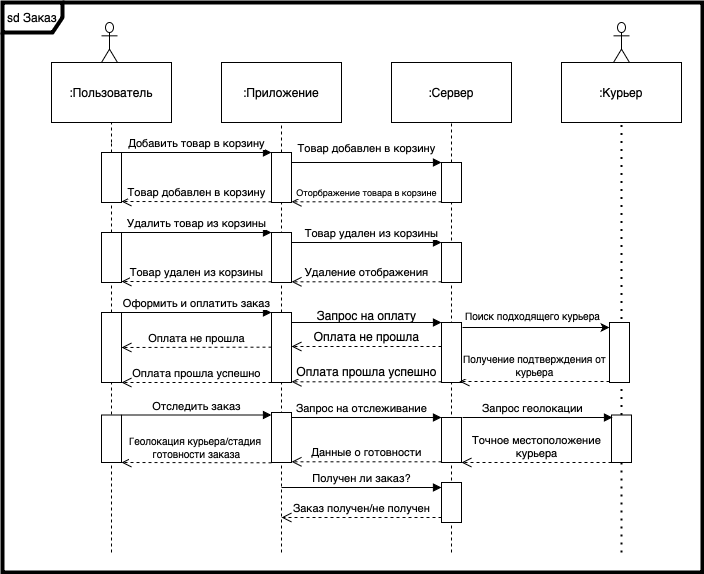

The diagram above was exported from draw.io. Its source (the exported page's mxGraphModel, read from the mxfile embedded in the PNG):
<mxGraphModel dx="895" dy="615" grid="1" gridSize="10" guides="1" tooltips="1" connect="1" arrows="1" fold="1" page="1" pageScale="1" pageWidth="827" pageHeight="1169" math="0" shadow="0">
  <root>
    <mxCell id="0" />
    <mxCell id="1" parent="0" />
    <mxCell id="88tD4mSC_Q-dW8ATIrht-15" value="" style="rounded=0;whiteSpace=wrap;html=1;" vertex="1" parent="1">
      <mxGeometry x="50" y="140" width="700" height="570" as="geometry" />
    </mxCell>
    <mxCell id="8WpVHtDPgkpQu36HEcTA-6" value="" style="endArrow=none;dashed=1;html=1;rounded=0;entryX=0.5;entryY=1;entryDx=0;entryDy=0;" parent="1" source="8WpVHtDPgkpQu36HEcTA-3" target="8WpVHtDPgkpQu36HEcTA-9" edge="1">
      <mxGeometry width="50" height="50" relative="1" as="geometry">
        <mxPoint x="329" y="720" as="sourcePoint" />
        <mxPoint x="359" y="260" as="targetPoint" />
      </mxGeometry>
    </mxCell>
    <mxCell id="8WpVHtDPgkpQu36HEcTA-5" value="" style="endArrow=none;dashed=1;html=1;rounded=0;entryX=0.5;entryY=1;entryDx=0;entryDy=0;" parent="1" target="8WpVHtDPgkpQu36HEcTA-8" edge="1">
      <mxGeometry width="50" height="50" relative="1" as="geometry">
        <mxPoint x="159" y="280" as="sourcePoint" />
        <mxPoint x="189" y="270" as="targetPoint" />
      </mxGeometry>
    </mxCell>
    <mxCell id="8WpVHtDPgkpQu36HEcTA-7" value="" style="endArrow=none;dashed=1;html=1;rounded=0;entryX=0.5;entryY=1;entryDx=0;entryDy=0;" parent="1" target="8WpVHtDPgkpQu36HEcTA-10" edge="1">
      <mxGeometry width="50" height="50" relative="1" as="geometry">
        <mxPoint x="499" y="690" as="sourcePoint" />
        <mxPoint x="524" y="270" as="targetPoint" />
      </mxGeometry>
    </mxCell>
    <mxCell id="8WpVHtDPgkpQu36HEcTA-8" value=":Пользователь" style="rounded=0;whiteSpace=wrap;html=1;" parent="1" vertex="1">
      <mxGeometry x="99" y="200" width="120" height="60" as="geometry" />
    </mxCell>
    <mxCell id="8WpVHtDPgkpQu36HEcTA-9" value=":Приложение" style="rounded=0;whiteSpace=wrap;html=1;" parent="1" vertex="1">
      <mxGeometry x="269" y="200" width="120" height="60" as="geometry" />
    </mxCell>
    <mxCell id="8WpVHtDPgkpQu36HEcTA-10" value=":Сервер" style="rounded=0;whiteSpace=wrap;html=1;" parent="1" vertex="1">
      <mxGeometry x="439" y="200" width="120" height="60" as="geometry" />
    </mxCell>
    <mxCell id="8WpVHtDPgkpQu36HEcTA-11" value="" style="endArrow=none;dashed=1;html=1;rounded=0;entryX=0.5;entryY=1;entryDx=0;entryDy=0;" parent="1" target="8WpVHtDPgkpQu36HEcTA-3" edge="1">
      <mxGeometry width="50" height="50" relative="1" as="geometry">
        <mxPoint x="329" y="690" as="sourcePoint" />
        <mxPoint x="329" y="260" as="targetPoint" />
      </mxGeometry>
    </mxCell>
    <mxCell id="8WpVHtDPgkpQu36HEcTA-3" value="" style="html=1;points=[[0,0,0,0,5],[0,1,0,0,-5],[1,0,0,0,5],[1,1,0,0,-5]];perimeter=orthogonalPerimeter;outlineConnect=0;targetShapes=umlLifeline;portConstraint=eastwest;newEdgeStyle={&quot;curved&quot;:0,&quot;rounded&quot;:0};" parent="1" vertex="1">
      <mxGeometry x="319" y="290" width="20" height="50" as="geometry" />
    </mxCell>
    <mxCell id="8WpVHtDPgkpQu36HEcTA-13" value="Добавить товар в корзину" style="html=1;verticalAlign=bottom;endArrow=block;curved=0;rounded=0;" parent="1" target="8WpVHtDPgkpQu36HEcTA-3" edge="1">
      <mxGeometry width="80" relative="1" as="geometry">
        <mxPoint x="169" y="290" as="sourcePoint" />
        <mxPoint x="479" y="470" as="targetPoint" />
      </mxGeometry>
    </mxCell>
    <mxCell id="8WpVHtDPgkpQu36HEcTA-15" value="" style="html=1;points=[[0,0,0,0,5],[0,1,0,0,-5],[1,0,0,0,5],[1,1,0,0,-5]];perimeter=orthogonalPerimeter;outlineConnect=0;targetShapes=umlLifeline;portConstraint=eastwest;newEdgeStyle={&quot;curved&quot;:0,&quot;rounded&quot;:0};" parent="1" vertex="1">
      <mxGeometry x="489" y="300" width="20" height="40" as="geometry" />
    </mxCell>
    <mxCell id="8WpVHtDPgkpQu36HEcTA-16" value="" style="html=1;verticalAlign=bottom;endArrow=block;curved=0;rounded=0;entryX=0;entryY=0;entryDx=0;entryDy=5;" parent="1" edge="1">
      <mxGeometry relative="1" as="geometry">
        <mxPoint x="339" y="300" as="sourcePoint" />
        <mxPoint x="489" y="300" as="targetPoint" />
      </mxGeometry>
    </mxCell>
    <mxCell id="8WpVHtDPgkpQu36HEcTA-17" value="&lt;font style=&quot;font-size: 9px;&quot;&gt;Оторбражение товара в корзине&lt;/font&gt;" style="html=1;verticalAlign=bottom;endArrow=open;dashed=1;endSize=8;curved=0;rounded=0;exitX=0;exitY=1;exitDx=0;exitDy=-5;" parent="1" edge="1">
      <mxGeometry relative="1" as="geometry">
        <mxPoint x="339" y="339.31" as="targetPoint" />
        <mxPoint x="489" y="339.31" as="sourcePoint" />
        <Array as="points">
          <mxPoint x="449" y="339.31" />
        </Array>
      </mxGeometry>
    </mxCell>
    <mxCell id="8WpVHtDPgkpQu36HEcTA-18" value="&lt;font style=&quot;font-size: 11px;&quot;&gt;Товар добавлен в корзину&lt;/font&gt;" style="text;html=1;align=center;verticalAlign=middle;resizable=0;points=[];autosize=1;strokeColor=none;fillColor=none;" parent="1" vertex="1">
      <mxGeometry x="334" y="270" width="160" height="30" as="geometry" />
    </mxCell>
    <mxCell id="8WpVHtDPgkpQu36HEcTA-19" value="&lt;font style=&quot;font-size: 11px;&quot;&gt;Товар добавлен в корзину&lt;/font&gt;" style="html=1;verticalAlign=bottom;endArrow=open;dashed=1;endSize=8;curved=0;rounded=0;exitX=0;exitY=1;exitDx=0;exitDy=-5;exitPerimeter=0;" parent="1" edge="1">
      <mxGeometry x="0.0023" relative="1" as="geometry">
        <mxPoint x="169" y="339" as="targetPoint" />
        <mxPoint x="319" y="339.31" as="sourcePoint" />
        <mxPoint as="offset" />
      </mxGeometry>
    </mxCell>
    <mxCell id="8WpVHtDPgkpQu36HEcTA-21" value="" style="endArrow=none;dashed=1;html=1;rounded=0;" parent="1" source="8WpVHtDPgkpQu36HEcTA-54" edge="1">
      <mxGeometry width="50" height="50" relative="1" as="geometry">
        <mxPoint x="159" y="690" as="sourcePoint" />
        <mxPoint x="159" y="280" as="targetPoint" />
      </mxGeometry>
    </mxCell>
    <mxCell id="8WpVHtDPgkpQu36HEcTA-22" value="" style="html=1;points=[[0,0,0,0,5],[0,1,0,0,-5],[1,0,0,0,5],[1,1,0,0,-5]];perimeter=orthogonalPerimeter;outlineConnect=0;targetShapes=umlLifeline;portConstraint=eastwest;newEdgeStyle={&quot;curved&quot;:0,&quot;rounded&quot;:0};" parent="1" vertex="1">
      <mxGeometry x="319" y="370" width="20" height="50" as="geometry" />
    </mxCell>
    <mxCell id="8WpVHtDPgkpQu36HEcTA-23" value="Удалить товар из корзины" style="html=1;verticalAlign=bottom;endArrow=block;curved=0;rounded=0;entryX=0;entryY=0;entryDx=0;entryDy=5;" parent="1" edge="1">
      <mxGeometry relative="1" as="geometry">
        <mxPoint x="169" y="370" as="sourcePoint" />
        <mxPoint x="319" y="370" as="targetPoint" />
      </mxGeometry>
    </mxCell>
    <mxCell id="8WpVHtDPgkpQu36HEcTA-24" value="&lt;font style=&quot;font-size: 11px;&quot;&gt;Товар удален из корзины&lt;/font&gt;" style="html=1;verticalAlign=bottom;endArrow=open;dashed=1;endSize=8;curved=0;rounded=0;exitX=0;exitY=1;exitDx=0;exitDy=-5;" parent="1" edge="1">
      <mxGeometry relative="1" as="geometry">
        <mxPoint x="169" y="419" as="targetPoint" />
        <mxPoint x="319" y="419.3100000000001" as="sourcePoint" />
        <mxPoint as="offset" />
      </mxGeometry>
    </mxCell>
    <mxCell id="8WpVHtDPgkpQu36HEcTA-25" value="" style="html=1;points=[[0,0,0,0,5],[0,1,0,0,-5],[1,0,0,0,5],[1,1,0,0,-5]];perimeter=orthogonalPerimeter;outlineConnect=0;targetShapes=umlLifeline;portConstraint=eastwest;newEdgeStyle={&quot;curved&quot;:0,&quot;rounded&quot;:0};" parent="1" vertex="1">
      <mxGeometry x="489" y="380" width="20" height="40" as="geometry" />
    </mxCell>
    <mxCell id="8WpVHtDPgkpQu36HEcTA-26" value="Товар удален из корзины" style="html=1;verticalAlign=bottom;endArrow=block;curved=0;rounded=0;entryX=0;entryY=0;entryDx=0;entryDy=5;" parent="1" edge="1">
      <mxGeometry x="0.0667" relative="1" as="geometry">
        <mxPoint x="339" y="380" as="sourcePoint" />
        <mxPoint x="489" y="380" as="targetPoint" />
        <mxPoint as="offset" />
      </mxGeometry>
    </mxCell>
    <mxCell id="8WpVHtDPgkpQu36HEcTA-27" value="Удаление отображения" style="html=1;verticalAlign=bottom;endArrow=open;dashed=1;endSize=8;curved=0;rounded=0;exitX=0;exitY=1;exitDx=0;exitDy=-5;" parent="1" edge="1">
      <mxGeometry relative="1" as="geometry">
        <mxPoint x="339" y="419.3100000000001" as="targetPoint" />
        <mxPoint x="489" y="419.3100000000001" as="sourcePoint" />
      </mxGeometry>
    </mxCell>
    <mxCell id="8WpVHtDPgkpQu36HEcTA-28" value="" style="html=1;points=[[0,0,0,0,5],[0,1,0,0,-5],[1,0,0,0,5],[1,1,0,0,-5]];perimeter=orthogonalPerimeter;outlineConnect=0;targetShapes=umlLifeline;portConstraint=eastwest;newEdgeStyle={&quot;curved&quot;:0,&quot;rounded&quot;:0};" parent="1" vertex="1">
      <mxGeometry x="319" y="450" width="20" height="70" as="geometry" />
    </mxCell>
    <mxCell id="8WpVHtDPgkpQu36HEcTA-29" value="Оформить и оплатить заказ" style="html=1;verticalAlign=bottom;endArrow=block;curved=0;rounded=0;entryX=0;entryY=0;entryDx=0;entryDy=5;" parent="1" edge="1">
      <mxGeometry relative="1" as="geometry">
        <mxPoint x="169" y="450" as="sourcePoint" />
        <mxPoint x="319" y="450" as="targetPoint" />
      </mxGeometry>
    </mxCell>
    <mxCell id="8WpVHtDPgkpQu36HEcTA-30" value="Оплата не прошла" style="html=1;verticalAlign=bottom;endArrow=open;dashed=1;endSize=8;curved=0;rounded=0;" parent="1" edge="1">
      <mxGeometry relative="1" as="geometry">
        <mxPoint x="169" y="485" as="targetPoint" />
        <mxPoint x="319" y="484.66" as="sourcePoint" />
      </mxGeometry>
    </mxCell>
    <mxCell id="8WpVHtDPgkpQu36HEcTA-33" value="" style="html=1;points=[[0,0,0,0,5],[0,1,0,0,-5],[1,0,0,0,5],[1,1,0,0,-5]];perimeter=orthogonalPerimeter;outlineConnect=0;targetShapes=umlLifeline;portConstraint=eastwest;newEdgeStyle={&quot;curved&quot;:0,&quot;rounded&quot;:0};" parent="1" vertex="1">
      <mxGeometry x="489" y="460" width="20" height="60" as="geometry" />
    </mxCell>
    <mxCell id="8WpVHtDPgkpQu36HEcTA-34" value="" style="html=1;verticalAlign=bottom;endArrow=block;curved=0;rounded=0;" parent="1" source="8WpVHtDPgkpQu36HEcTA-28" target="8WpVHtDPgkpQu36HEcTA-33" edge="1">
      <mxGeometry relative="1" as="geometry">
        <mxPoint x="419" y="465" as="sourcePoint" />
        <Array as="points">
          <mxPoint x="469" y="460" />
        </Array>
      </mxGeometry>
    </mxCell>
    <mxCell id="8WpVHtDPgkpQu36HEcTA-35" value="&lt;font style=&quot;font-size: 12px;&quot;&gt;Оплата прошла успешно&lt;/font&gt;" style="html=1;verticalAlign=bottom;endArrow=open;dashed=1;endSize=8;curved=0;rounded=0;exitX=0;exitY=1;exitDx=0;exitDy=-5;" parent="1" edge="1">
      <mxGeometry relative="1" as="geometry">
        <mxPoint x="339" y="519.31" as="targetPoint" />
        <mxPoint x="489" y="519.31" as="sourcePoint" />
      </mxGeometry>
    </mxCell>
    <mxCell id="8WpVHtDPgkpQu36HEcTA-36" value="Запрос на оплату" style="text;html=1;align=center;verticalAlign=middle;resizable=0;points=[];autosize=1;strokeColor=none;fillColor=none;" parent="1" vertex="1">
      <mxGeometry x="354" y="438" width="120" height="30" as="geometry" />
    </mxCell>
    <mxCell id="8WpVHtDPgkpQu36HEcTA-37" value="&lt;font style=&quot;font-size: 12px;&quot;&gt;Оплата не прошла&lt;/font&gt;" style="html=1;verticalAlign=bottom;endArrow=open;dashed=1;endSize=8;curved=0;rounded=0;exitX=0;exitY=0.4;exitDx=0;exitDy=0;exitPerimeter=0;" parent="1" source="8WpVHtDPgkpQu36HEcTA-33" target="8WpVHtDPgkpQu36HEcTA-28" edge="1">
      <mxGeometry relative="1" as="geometry">
        <mxPoint x="269" y="570" as="targetPoint" />
        <mxPoint x="429" y="570" as="sourcePoint" />
        <mxPoint as="offset" />
      </mxGeometry>
    </mxCell>
    <mxCell id="8WpVHtDPgkpQu36HEcTA-38" value="&lt;font style=&quot;font-size: 11px;&quot;&gt;Оплата прошла успешно&lt;/font&gt;" style="html=1;verticalAlign=bottom;endArrow=open;dashed=1;endSize=8;curved=0;rounded=0;" parent="1" edge="1">
      <mxGeometry relative="1" as="geometry">
        <mxPoint x="169" y="520" as="targetPoint" />
        <mxPoint x="319" y="520" as="sourcePoint" />
      </mxGeometry>
    </mxCell>
    <mxCell id="8WpVHtDPgkpQu36HEcTA-40" value="" style="html=1;points=[[0,0,0,0,5],[0,1,0,0,-5],[1,0,0,0,5],[1,1,0,0,-5]];perimeter=orthogonalPerimeter;outlineConnect=0;targetShapes=umlLifeline;portConstraint=eastwest;newEdgeStyle={&quot;curved&quot;:0,&quot;rounded&quot;:0};" parent="1" vertex="1">
      <mxGeometry x="319" y="550" width="20" height="50" as="geometry" />
    </mxCell>
    <mxCell id="8WpVHtDPgkpQu36HEcTA-41" value="Отследить заказ" style="html=1;verticalAlign=bottom;endArrow=block;curved=0;rounded=0;entryX=0;entryY=0;entryDx=0;entryDy=5;" parent="1" edge="1">
      <mxGeometry relative="1" as="geometry">
        <mxPoint x="169" y="552.5" as="sourcePoint" />
        <mxPoint x="319" y="552.4999999999999" as="targetPoint" />
      </mxGeometry>
    </mxCell>
    <mxCell id="8WpVHtDPgkpQu36HEcTA-42" value="&lt;font style=&quot;font-size: 10px;&quot;&gt;Геолокация курьера/стадия&amp;nbsp;&lt;/font&gt;&lt;div style=&quot;font-size: 10px;&quot;&gt;&lt;font style=&quot;font-size: 10px;&quot;&gt;готовности заказа&lt;/font&gt;&lt;/div&gt;" style="html=1;verticalAlign=bottom;endArrow=open;dashed=1;endSize=8;curved=0;rounded=0;exitX=0;exitY=1;exitDx=0;exitDy=-5;" parent="1" edge="1">
      <mxGeometry x="0.0023" relative="1" as="geometry">
        <mxPoint x="169" y="600" as="targetPoint" />
        <mxPoint x="319" y="600.31" as="sourcePoint" />
        <mxPoint as="offset" />
      </mxGeometry>
    </mxCell>
    <mxCell id="8WpVHtDPgkpQu36HEcTA-43" value="" style="html=1;points=[[0,0,0,0,5],[0,1,0,0,-5],[1,0,0,0,5],[1,1,0,0,-5]];perimeter=orthogonalPerimeter;outlineConnect=0;targetShapes=umlLifeline;portConstraint=eastwest;newEdgeStyle={&quot;curved&quot;:0,&quot;rounded&quot;:0};" parent="1" vertex="1">
      <mxGeometry x="489" y="555" width="20" height="45" as="geometry" />
    </mxCell>
    <mxCell id="8WpVHtDPgkpQu36HEcTA-44" value="Запрос на отслеживание" style="html=1;verticalAlign=bottom;endArrow=block;curved=0;rounded=0;entryX=0;entryY=0;entryDx=0;entryDy=5;" parent="1" edge="1">
      <mxGeometry x="-0.0667" relative="1" as="geometry">
        <mxPoint x="339" y="554.9999999999999" as="sourcePoint" />
        <mxPoint x="489" y="554.9999999999999" as="targetPoint" />
        <mxPoint as="offset" />
      </mxGeometry>
    </mxCell>
    <mxCell id="8WpVHtDPgkpQu36HEcTA-45" value="Данные о готовности" style="html=1;verticalAlign=bottom;endArrow=open;dashed=1;endSize=8;curved=0;rounded=0;exitX=0;exitY=1;exitDx=0;exitDy=-5;entryX=1;entryY=1;entryDx=0;entryDy=-5;entryPerimeter=0;" parent="1" edge="1">
      <mxGeometry relative="1" as="geometry">
        <mxPoint x="339" y="599.31" as="targetPoint" />
        <mxPoint x="489" y="599.31" as="sourcePoint" />
      </mxGeometry>
    </mxCell>
    <mxCell id="8WpVHtDPgkpQu36HEcTA-46" value="" style="html=1;points=[[0,0,0,0,5],[0,1,0,0,-5],[1,0,0,0,5],[1,1,0,0,-5]];perimeter=orthogonalPerimeter;outlineConnect=0;targetShapes=umlLifeline;portConstraint=eastwest;newEdgeStyle={&quot;curved&quot;:0,&quot;rounded&quot;:0};" parent="1" vertex="1">
      <mxGeometry x="489" y="620" width="20" height="40" as="geometry" />
    </mxCell>
    <mxCell id="8WpVHtDPgkpQu36HEcTA-47" value="Получен ли заказ?" style="html=1;verticalAlign=bottom;endArrow=block;curved=0;rounded=0;entryX=0;entryY=0;entryDx=0;entryDy=5;" parent="1" target="8WpVHtDPgkpQu36HEcTA-46" edge="1">
      <mxGeometry relative="1" as="geometry">
        <mxPoint x="329" y="625" as="sourcePoint" />
      </mxGeometry>
    </mxCell>
    <mxCell id="8WpVHtDPgkpQu36HEcTA-48" value="&lt;font style=&quot;font-size: 11px;&quot;&gt;Заказ получен/не получен&lt;/font&gt;" style="html=1;verticalAlign=bottom;endArrow=open;dashed=1;endSize=8;curved=0;rounded=0;exitX=0;exitY=1;exitDx=0;exitDy=-5;" parent="1" source="8WpVHtDPgkpQu36HEcTA-46" edge="1">
      <mxGeometry relative="1" as="geometry">
        <mxPoint x="329" y="655" as="targetPoint" />
        <mxPoint as="offset" />
      </mxGeometry>
    </mxCell>
    <mxCell id="8WpVHtDPgkpQu36HEcTA-50" value="" style="endArrow=none;dashed=1;html=1;rounded=0;" parent="1" edge="1">
      <mxGeometry width="50" height="50" relative="1" as="geometry">
        <mxPoint x="159" y="690" as="sourcePoint" />
        <mxPoint x="159" y="690" as="targetPoint" />
      </mxGeometry>
    </mxCell>
    <mxCell id="8WpVHtDPgkpQu36HEcTA-55" value="" style="endArrow=none;dashed=1;html=1;rounded=0;" parent="1" source="8WpVHtDPgkpQu36HEcTA-56" target="8WpVHtDPgkpQu36HEcTA-54" edge="1">
      <mxGeometry width="50" height="50" relative="1" as="geometry">
        <mxPoint x="159" y="690" as="sourcePoint" />
        <mxPoint x="159" y="280" as="targetPoint" />
      </mxGeometry>
    </mxCell>
    <mxCell id="8WpVHtDPgkpQu36HEcTA-54" value="" style="html=1;points=[[0,0,0,0,5],[0,1,0,0,-5],[1,0,0,0,5],[1,1,0,0,-5]];perimeter=orthogonalPerimeter;outlineConnect=0;targetShapes=umlLifeline;portConstraint=eastwest;newEdgeStyle={&quot;curved&quot;:0,&quot;rounded&quot;:0};" parent="1" vertex="1">
      <mxGeometry x="149" y="290" width="20" height="50" as="geometry" />
    </mxCell>
    <mxCell id="8WpVHtDPgkpQu36HEcTA-59" value="" style="endArrow=none;dashed=1;html=1;rounded=0;" parent="1" target="8WpVHtDPgkpQu36HEcTA-57" edge="1">
      <mxGeometry width="50" height="50" relative="1" as="geometry">
        <mxPoint x="159" y="690" as="sourcePoint" />
        <mxPoint x="159" y="340" as="targetPoint" />
      </mxGeometry>
    </mxCell>
    <mxCell id="8WpVHtDPgkpQu36HEcTA-57" value="" style="html=1;points=[[0,0,0,0,5],[0,1,0,0,-5],[1,0,0,0,5],[1,1,0,0,-5]];perimeter=orthogonalPerimeter;outlineConnect=0;targetShapes=umlLifeline;portConstraint=eastwest;newEdgeStyle={&quot;curved&quot;:0,&quot;rounded&quot;:0};" parent="1" vertex="1">
      <mxGeometry x="149" y="450" width="20" height="70" as="geometry" />
    </mxCell>
    <mxCell id="8WpVHtDPgkpQu36HEcTA-60" value="" style="endArrow=none;dashed=1;html=1;rounded=0;" parent="1" source="8WpVHtDPgkpQu36HEcTA-57" target="8WpVHtDPgkpQu36HEcTA-56" edge="1">
      <mxGeometry width="50" height="50" relative="1" as="geometry">
        <mxPoint x="159" y="450" as="sourcePoint" />
        <mxPoint x="159" y="340" as="targetPoint" />
      </mxGeometry>
    </mxCell>
    <mxCell id="8WpVHtDPgkpQu36HEcTA-56" value="" style="html=1;points=[[0,0,0,0,5],[0,1,0,0,-5],[1,0,0,0,5],[1,1,0,0,-5]];perimeter=orthogonalPerimeter;outlineConnect=0;targetShapes=umlLifeline;portConstraint=eastwest;newEdgeStyle={&quot;curved&quot;:0,&quot;rounded&quot;:0};" parent="1" vertex="1">
      <mxGeometry x="149" y="370" width="20" height="50" as="geometry" />
    </mxCell>
    <mxCell id="8WpVHtDPgkpQu36HEcTA-58" value="" style="html=1;points=[[0,0,0,0,5],[0,1,0,0,-5],[1,0,0,0,5],[1,1,0,0,-5]];perimeter=orthogonalPerimeter;outlineConnect=0;targetShapes=umlLifeline;portConstraint=eastwest;newEdgeStyle={&quot;curved&quot;:0,&quot;rounded&quot;:0};" parent="1" vertex="1">
      <mxGeometry x="149" y="552.5" width="20" height="47.5" as="geometry" />
    </mxCell>
    <mxCell id="88tD4mSC_Q-dW8ATIrht-2" value=":Курьер" style="rounded=0;whiteSpace=wrap;html=1;" vertex="1" parent="1">
      <mxGeometry x="609" y="200" width="120" height="60" as="geometry" />
    </mxCell>
    <mxCell id="88tD4mSC_Q-dW8ATIrht-3" value="" style="shape=umlActor;verticalLabelPosition=bottom;verticalAlign=top;html=1;outlineConnect=0;" vertex="1" parent="1">
      <mxGeometry x="149" y="160" width="16" height="40" as="geometry" />
    </mxCell>
    <mxCell id="88tD4mSC_Q-dW8ATIrht-4" value="" style="shape=umlActor;verticalLabelPosition=bottom;verticalAlign=top;html=1;outlineConnect=0;" vertex="1" parent="1">
      <mxGeometry x="661" y="160" width="16" height="40" as="geometry" />
    </mxCell>
    <mxCell id="88tD4mSC_Q-dW8ATIrht-5" value="" style="endArrow=none;dashed=1;html=1;dashPattern=1 3;strokeWidth=2;rounded=0;entryX=0.5;entryY=1;entryDx=0;entryDy=0;" edge="1" parent="1" source="88tD4mSC_Q-dW8ATIrht-6" target="88tD4mSC_Q-dW8ATIrht-2">
      <mxGeometry width="50" height="50" relative="1" as="geometry">
        <mxPoint x="669" y="690" as="sourcePoint" />
        <mxPoint x="677" y="280" as="targetPoint" />
      </mxGeometry>
    </mxCell>
    <mxCell id="88tD4mSC_Q-dW8ATIrht-7" value="" style="html=1;points=[[0,0,0,0,5],[0,1,0,0,-5],[1,0,0,0,5],[1,1,0,0,-5]];perimeter=orthogonalPerimeter;outlineConnect=0;targetShapes=umlLifeline;portConstraint=eastwest;newEdgeStyle={&quot;curved&quot;:0,&quot;rounded&quot;:0};" vertex="1" parent="1">
      <mxGeometry x="657" y="460" width="20" height="60" as="geometry" />
    </mxCell>
    <mxCell id="88tD4mSC_Q-dW8ATIrht-8" value="" style="endArrow=none;dashed=1;html=1;dashPattern=1 3;strokeWidth=2;rounded=0;entryX=0.5;entryY=1;entryDx=0;entryDy=0;" edge="1" parent="1" target="88tD4mSC_Q-dW8ATIrht-6">
      <mxGeometry width="50" height="50" relative="1" as="geometry">
        <mxPoint x="669" y="690" as="sourcePoint" />
        <mxPoint x="669" y="260" as="targetPoint" />
      </mxGeometry>
    </mxCell>
    <mxCell id="88tD4mSC_Q-dW8ATIrht-6" value="" style="html=1;points=[[0,0,0,0,5],[0,1,0,0,-5],[1,0,0,0,5],[1,1,0,0,-5]];perimeter=orthogonalPerimeter;outlineConnect=0;targetShapes=umlLifeline;portConstraint=eastwest;newEdgeStyle={&quot;curved&quot;:0,&quot;rounded&quot;:0};" vertex="1" parent="1">
      <mxGeometry x="659" y="552.5" width="20" height="47.5" as="geometry" />
    </mxCell>
    <mxCell id="88tD4mSC_Q-dW8ATIrht-9" value="" style="endArrow=classic;html=1;rounded=0;entryX=0;entryY=0;entryDx=0;entryDy=5;entryPerimeter=0;" edge="1" parent="1" target="88tD4mSC_Q-dW8ATIrht-7">
      <mxGeometry width="50" height="50" relative="1" as="geometry">
        <mxPoint x="510" y="465" as="sourcePoint" />
        <mxPoint x="570" y="428" as="targetPoint" />
      </mxGeometry>
    </mxCell>
    <mxCell id="88tD4mSC_Q-dW8ATIrht-10" value="&lt;font size=&quot;1&quot;&gt;Поиск подходящего курьера&lt;/font&gt;" style="text;html=1;align=center;verticalAlign=middle;resizable=0;points=[];autosize=1;strokeColor=none;fillColor=none;" vertex="1" parent="1">
      <mxGeometry x="500" y="438" width="160" height="30" as="geometry" />
    </mxCell>
    <mxCell id="88tD4mSC_Q-dW8ATIrht-11" value="&lt;font size=&quot;1&quot;&gt;Получение подтверждения от&lt;/font&gt;&lt;div&gt;&lt;font size=&quot;1&quot;&gt;курьера&lt;/font&gt;&lt;/div&gt;" style="html=1;verticalAlign=bottom;endArrow=open;dashed=1;endSize=8;curved=0;rounded=0;exitX=0;exitY=1;exitDx=0;exitDy=-5;" edge="1" parent="1">
      <mxGeometry relative="1" as="geometry">
        <mxPoint x="507" y="519" as="targetPoint" />
        <mxPoint x="657" y="519" as="sourcePoint" />
      </mxGeometry>
    </mxCell>
    <mxCell id="88tD4mSC_Q-dW8ATIrht-12" value="Запрос геолокации" style="html=1;verticalAlign=bottom;endArrow=block;curved=0;rounded=0;" edge="1" parent="1">
      <mxGeometry x="-0.0667" relative="1" as="geometry">
        <mxPoint x="510" y="555" as="sourcePoint" />
        <mxPoint x="660" y="555" as="targetPoint" />
        <mxPoint as="offset" />
      </mxGeometry>
    </mxCell>
    <mxCell id="88tD4mSC_Q-dW8ATIrht-13" value="Точное местоположение&lt;div&gt;курьера&lt;/div&gt;" style="html=1;verticalAlign=bottom;endArrow=open;dashed=1;endSize=8;curved=0;rounded=0;exitX=0;exitY=1;exitDx=0;exitDy=-5;entryX=1;entryY=1;entryDx=0;entryDy=-5;entryPerimeter=0;" edge="1" parent="1">
      <mxGeometry relative="1" as="geometry">
        <mxPoint x="509" y="600" as="targetPoint" />
        <mxPoint x="659" y="600" as="sourcePoint" />
      </mxGeometry>
    </mxCell>
    <mxCell id="88tD4mSC_Q-dW8ATIrht-14" value="sd Заказ" style="shape=umlFrame;whiteSpace=wrap;html=1;pointerEvents=0;strokeWidth=4;" vertex="1" parent="1">
      <mxGeometry x="50" y="140" width="700" height="570" as="geometry" />
    </mxCell>
  </root>
</mxGraphModel>